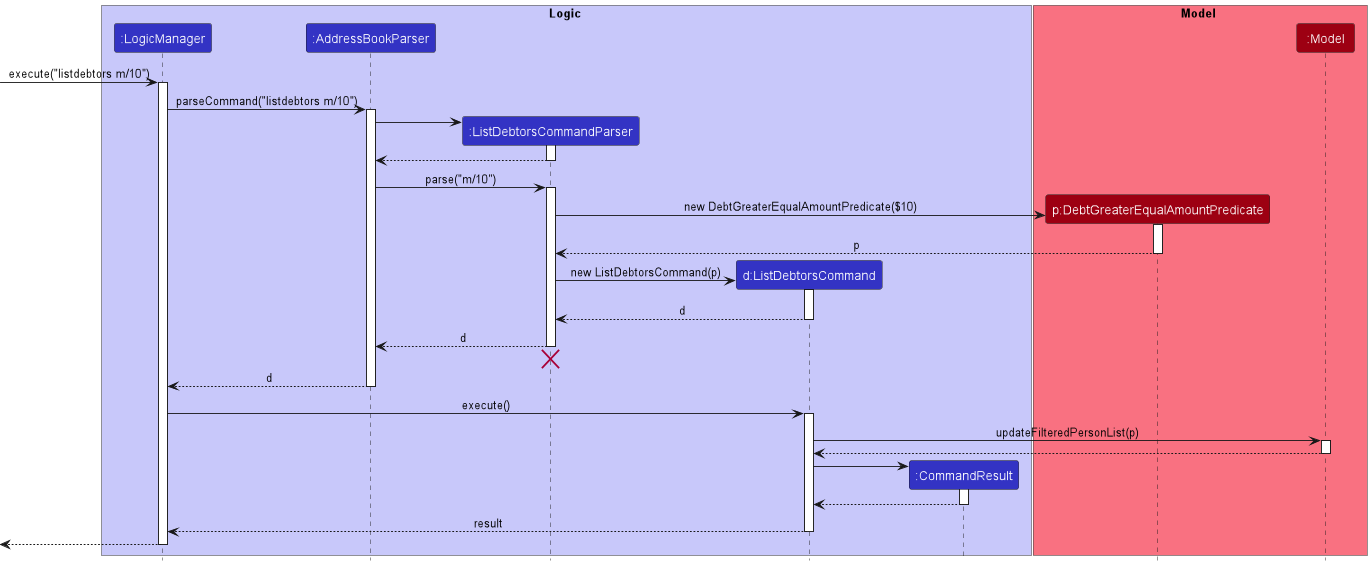

The diagram above was rendered by PlantUML. Its source (embedded in the PNG):
@startuml
!include style.puml

box Logic LOGIC_COLOR_T1
participant ":LogicManager" as LogicManager LOGIC_COLOR
participant ":AddressBookParser" as AddressBookParser LOGIC_COLOR
participant ":ListDebtorsCommandParser" as ListDebtorsCommandParser LOGIC_COLOR
participant "d:ListDebtorsCommand" as ListDebtorsCommand LOGIC_COLOR
participant ":CommandResult" as CommandResult LOGIC_COLOR
end box

box Model MODEL_COLOR_T1
participant "p:DebtGreaterEqualAmountPredicate" as DebtGreaterEqualAmountPredicate MODEL_COLOR
participant ":Model" as Model MODEL_COLOR
end box

[-> LogicManager : execute("listdebtors m/10")
activate LogicManager

LogicManager -> AddressBookParser : parseCommand("listdebtors m/10")
activate AddressBookParser

create ListDebtorsCommandParser
AddressBookParser -> ListDebtorsCommandParser
activate ListDebtorsCommandParser

ListDebtorsCommandParser --> AddressBookParser
deactivate ListDebtorsCommandParser

AddressBookParser -> ListDebtorsCommandParser : parse("m/10")
activate ListDebtorsCommandParser

create DebtGreaterEqualAmountPredicate
ListDebtorsCommandParser -> DebtGreaterEqualAmountPredicate : new DebtGreaterEqualAmountPredicate($10)
activate DebtGreaterEqualAmountPredicate

DebtGreaterEqualAmountPredicate --> ListDebtorsCommandParser : p
deactivate DebtGreaterEqualAmountPredicate

create ListDebtorsCommand
ListDebtorsCommandParser -> ListDebtorsCommand : new ListDebtorsCommand(p)
activate ListDebtorsCommand

ListDebtorsCommand --> ListDebtorsCommandParser : d
deactivate ListDebtorsCommand

ListDebtorsCommandParser --> AddressBookParser : d
deactivate ListDebtorsCommandParser
'Hidden arrow to position the destroy marker below the end of the activation bar.
ListDebtorsCommandParser -[hidden]-> AddressBookParser
destroy ListDebtorsCommandParser

AddressBookParser --> LogicManager : d
deactivate AddressBookParser

LogicManager -> ListDebtorsCommand : execute()
activate ListDebtorsCommand

ListDebtorsCommand -> Model : updateFilteredPersonList(p)
activate Model

Model --> ListDebtorsCommand
deactivate Model

create CommandResult
ListDebtorsCommand -> CommandResult
activate CommandResult

CommandResult --> ListDebtorsCommand
deactivate CommandResult

ListDebtorsCommand --> LogicManager : result
deactivate ListDebtorsCommand

[<--LogicManager
deactivate LogicManager
@enduml